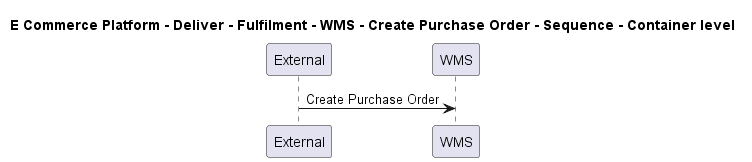

The diagram above was rendered by PlantUML. Its source (embedded in the PNG):
@startuml

title E Commerce Platform - Deliver - Fulfilment - WMS - Create Purchase Order - Sequence - Container level

participant "External" as C4InterFlow.SoftwareSystems.ExternalSystem
participant "WMS" as ECommercePlatform.Deliver.Fulfilment.SoftwareSystems.WMS

C4InterFlow.SoftwareSystems.ExternalSystem -> ECommercePlatform.Deliver.Fulfilment.SoftwareSystems.WMS : Create Purchase Order


@enduml